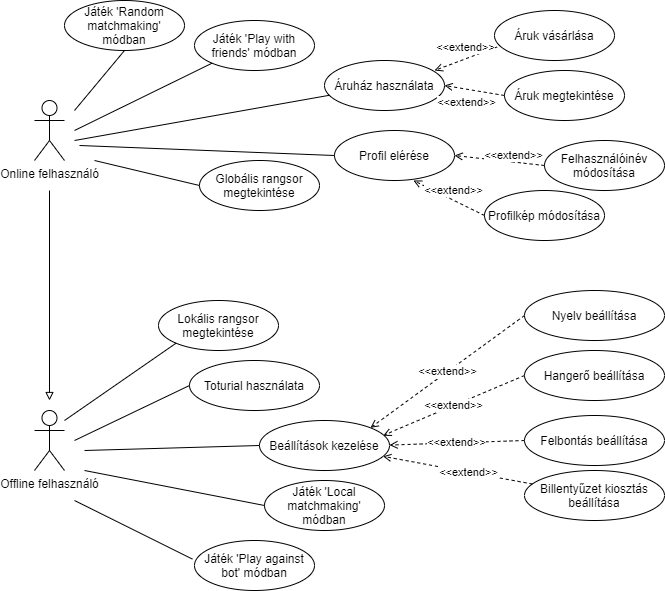

The diagram above was exported from draw.io. Its source (the exported page's mxGraphModel, read from the mxfile embedded in the PNG):
<mxGraphModel dx="1086" dy="806" grid="1" gridSize="10" guides="1" tooltips="1" connect="1" arrows="1" fold="1" page="1" pageScale="1" pageWidth="827" pageHeight="1169" math="0" shadow="0">
  <root>
    <mxCell id="0" />
    <mxCell id="1" parent="0" />
    <mxCell id="w1RCvhp4bXUX8OBTVytZ-1" value="Online felhasználó" style="shape=umlActor;verticalLabelPosition=bottom;verticalAlign=top;html=1;outlineConnect=0;" parent="1" vertex="1">
      <mxGeometry x="170" y="110" width="30" height="60" as="geometry" />
    </mxCell>
    <mxCell id="w1RCvhp4bXUX8OBTVytZ-2" value="Offline felhasználó" style="shape=umlActor;verticalLabelPosition=bottom;verticalAlign=top;html=1;outlineConnect=0;" parent="1" vertex="1">
      <mxGeometry x="170" y="420" width="30" height="60" as="geometry" />
    </mxCell>
    <mxCell id="w1RCvhp4bXUX8OBTVytZ-4" value="Toturial használata" style="ellipse;whiteSpace=wrap;html=1;" parent="1" vertex="1">
      <mxGeometry x="325" y="370" width="130" height="50" as="geometry" />
    </mxCell>
    <mxCell id="w1RCvhp4bXUX8OBTVytZ-5" value="Beállítások kezelése" style="ellipse;whiteSpace=wrap;html=1;" parent="1" vertex="1">
      <mxGeometry x="395" y="430" width="130" height="50" as="geometry" />
    </mxCell>
    <mxCell id="w1RCvhp4bXUX8OBTVytZ-6" value="" style="endArrow=block;html=1;rounded=0;endFill=0;" parent="1" edge="1">
      <mxGeometry width="50" height="50" relative="1" as="geometry">
        <mxPoint x="185" y="200" as="sourcePoint" />
        <mxPoint x="185" y="410" as="targetPoint" />
      </mxGeometry>
    </mxCell>
    <mxCell id="w1RCvhp4bXUX8OBTVytZ-7" value="Profil elérése" style="ellipse;whiteSpace=wrap;html=1;" parent="1" vertex="1">
      <mxGeometry x="470" y="140" width="120" height="50" as="geometry" />
    </mxCell>
    <mxCell id="w1RCvhp4bXUX8OBTVytZ-10" value="Áruház használata" style="ellipse;whiteSpace=wrap;html=1;" parent="1" vertex="1">
      <mxGeometry x="460" y="70" width="120" height="50" as="geometry" />
    </mxCell>
    <mxCell id="w1RCvhp4bXUX8OBTVytZ-11" value="Játék 'Local matchmaking' módban" style="ellipse;whiteSpace=wrap;html=1;" parent="1" vertex="1">
      <mxGeometry x="400" y="490" width="120" height="50" as="geometry" />
    </mxCell>
    <mxCell id="w1RCvhp4bXUX8OBTVytZ-12" value="Játék 'Play with friends' módban" style="ellipse;whiteSpace=wrap;html=1;" parent="1" vertex="1">
      <mxGeometry x="330" y="30" width="120" height="50" as="geometry" />
    </mxCell>
    <mxCell id="w1RCvhp4bXUX8OBTVytZ-13" value="Játék 'Random matchmaking' módban" style="ellipse;whiteSpace=wrap;html=1;" parent="1" vertex="1">
      <mxGeometry x="200" y="10" width="120" height="50" as="geometry" />
    </mxCell>
    <mxCell id="w1RCvhp4bXUX8OBTVytZ-14" value="Játék 'Play against bot' módban" style="ellipse;whiteSpace=wrap;html=1;" parent="1" vertex="1">
      <mxGeometry x="330" y="550" width="120" height="50" as="geometry" />
    </mxCell>
    <mxCell id="w1RCvhp4bXUX8OBTVytZ-15" value="" style="endArrow=none;html=1;rounded=0;entryX=0;entryY=0.5;entryDx=0;entryDy=0;" parent="1" target="w1RCvhp4bXUX8OBTVytZ-4" edge="1">
      <mxGeometry width="50" height="50" relative="1" as="geometry">
        <mxPoint x="210" y="450" as="sourcePoint" />
        <mxPoint x="260" y="410" as="targetPoint" />
      </mxGeometry>
    </mxCell>
    <mxCell id="w1RCvhp4bXUX8OBTVytZ-16" value="" style="endArrow=none;html=1;rounded=0;entryX=0;entryY=0.5;entryDx=0;entryDy=0;" parent="1" target="w1RCvhp4bXUX8OBTVytZ-5" edge="1">
      <mxGeometry width="50" height="50" relative="1" as="geometry">
        <mxPoint x="220" y="460" as="sourcePoint" />
        <mxPoint x="290" y="440" as="targetPoint" />
      </mxGeometry>
    </mxCell>
    <mxCell id="w1RCvhp4bXUX8OBTVytZ-17" value="" style="endArrow=none;html=1;rounded=0;entryX=0;entryY=0.5;entryDx=0;entryDy=0;" parent="1" target="w1RCvhp4bXUX8OBTVytZ-11" edge="1">
      <mxGeometry width="50" height="50" relative="1" as="geometry">
        <mxPoint x="220" y="480" as="sourcePoint" />
        <mxPoint x="370" y="490" as="targetPoint" />
      </mxGeometry>
    </mxCell>
    <mxCell id="w1RCvhp4bXUX8OBTVytZ-18" value="" style="endArrow=none;html=1;rounded=0;exitX=-0.017;exitY=0.372;exitDx=0;exitDy=0;exitPerimeter=0;" parent="1" source="w1RCvhp4bXUX8OBTVytZ-14" edge="1">
      <mxGeometry width="50" height="50" relative="1" as="geometry">
        <mxPoint x="170" y="560" as="sourcePoint" />
        <mxPoint x="210" y="510" as="targetPoint" />
      </mxGeometry>
    </mxCell>
    <mxCell id="w1RCvhp4bXUX8OBTVytZ-20" value="" style="endArrow=none;html=1;rounded=0;entryX=0;entryY=0.5;entryDx=0;entryDy=0;" parent="1" target="w1RCvhp4bXUX8OBTVytZ-7" edge="1">
      <mxGeometry width="50" height="50" relative="1" as="geometry">
        <mxPoint x="215" y="155" as="sourcePoint" />
        <mxPoint x="265" y="100" as="targetPoint" />
      </mxGeometry>
    </mxCell>
    <mxCell id="w1RCvhp4bXUX8OBTVytZ-21" value="" style="endArrow=none;html=1;rounded=0;" parent="1" target="w1RCvhp4bXUX8OBTVytZ-10" edge="1">
      <mxGeometry width="50" height="50" relative="1" as="geometry">
        <mxPoint x="210" y="150" as="sourcePoint" />
        <mxPoint x="260" y="100" as="targetPoint" />
      </mxGeometry>
    </mxCell>
    <mxCell id="w1RCvhp4bXUX8OBTVytZ-22" value="" style="endArrow=none;html=1;rounded=0;entryX=0;entryY=1;entryDx=0;entryDy=0;" parent="1" target="w1RCvhp4bXUX8OBTVytZ-12" edge="1">
      <mxGeometry width="50" height="50" relative="1" as="geometry">
        <mxPoint x="210" y="140" as="sourcePoint" />
        <mxPoint x="260" y="90" as="targetPoint" />
      </mxGeometry>
    </mxCell>
    <mxCell id="w1RCvhp4bXUX8OBTVytZ-23" value="" style="endArrow=none;html=1;rounded=0;entryX=0.5;entryY=1;entryDx=0;entryDy=0;" parent="1" target="w1RCvhp4bXUX8OBTVytZ-13" edge="1">
      <mxGeometry width="50" height="50" relative="1" as="geometry">
        <mxPoint x="210" y="120" as="sourcePoint" />
        <mxPoint x="250" y="70" as="targetPoint" />
      </mxGeometry>
    </mxCell>
    <mxCell id="w1RCvhp4bXUX8OBTVytZ-25" value="Hangerő beállítása" style="ellipse;whiteSpace=wrap;html=1;" parent="1" vertex="1">
      <mxGeometry x="660" y="360" width="140" height="50" as="geometry" />
    </mxCell>
    <mxCell id="w1RCvhp4bXUX8OBTVytZ-26" value="&amp;lt;&amp;lt;extend&amp;gt;&amp;gt;" style="endArrow=open;html=1;rounded=0;entryX=0.952;entryY=0.304;entryDx=0;entryDy=0;dashed=1;exitX=0;exitY=0.5;exitDx=0;exitDy=0;entryPerimeter=0;endFill=0;" parent="1" source="w1RCvhp4bXUX8OBTVytZ-25" target="w1RCvhp4bXUX8OBTVytZ-5" edge="1">
      <mxGeometry width="50" height="50" relative="1" as="geometry">
        <mxPoint x="590" y="380" as="sourcePoint" />
        <mxPoint x="550" y="420" as="targetPoint" />
        <Array as="points">
          <mxPoint x="530" y="440" />
        </Array>
      </mxGeometry>
    </mxCell>
    <mxCell id="w1RCvhp4bXUX8OBTVytZ-27" value="Nyelv beállítása" style="ellipse;whiteSpace=wrap;html=1;" parent="1" vertex="1">
      <mxGeometry x="660" y="300" width="140" height="50" as="geometry" />
    </mxCell>
    <mxCell id="w1RCvhp4bXUX8OBTVytZ-28" value="&amp;lt;&amp;lt;extend&amp;gt;&amp;gt;" style="endArrow=open;html=1;rounded=0;entryX=1;entryY=0;entryDx=0;entryDy=0;dashed=1;exitX=0;exitY=0.5;exitDx=0;exitDy=0;endFill=0;" parent="1" source="w1RCvhp4bXUX8OBTVytZ-27" target="w1RCvhp4bXUX8OBTVytZ-5" edge="1">
      <mxGeometry width="50" height="50" relative="1" as="geometry">
        <mxPoint x="629.52" y="449.9999999999999" as="sourcePoint" />
        <mxPoint x="550.4819407771256" y="502.3223304703363" as="targetPoint" />
      </mxGeometry>
    </mxCell>
    <mxCell id="w1RCvhp4bXUX8OBTVytZ-29" value="Billentyűzet kiosztás beállítása" style="ellipse;whiteSpace=wrap;html=1;" parent="1" vertex="1">
      <mxGeometry x="660" y="480" width="140" height="50" as="geometry" />
    </mxCell>
    <mxCell id="w1RCvhp4bXUX8OBTVytZ-30" value="" style="endArrow=open;html=1;rounded=0;dashed=1;endFill=0;" parent="1" source="w1RCvhp4bXUX8OBTVytZ-29" target="w1RCvhp4bXUX8OBTVytZ-5" edge="1">
      <mxGeometry width="50" height="50" relative="1" as="geometry">
        <mxPoint x="639.76" y="510" as="sourcePoint" />
        <mxPoint x="540.24" y="510" as="targetPoint" />
      </mxGeometry>
    </mxCell>
    <mxCell id="GU3bZKMS-6iDsGGeX7FB-3" value="&amp;lt;&amp;lt;extend&amp;gt;&amp;gt;" style="edgeLabel;html=1;align=center;verticalAlign=middle;resizable=0;points=[];" parent="w1RCvhp4bXUX8OBTVytZ-30" vertex="1" connectable="0">
      <mxGeometry x="-0.1446" relative="1" as="geometry">
        <mxPoint as="offset" />
      </mxGeometry>
    </mxCell>
    <mxCell id="w1RCvhp4bXUX8OBTVytZ-31" value="Felbontás beállítása" style="ellipse;whiteSpace=wrap;html=1;" parent="1" vertex="1">
      <mxGeometry x="660" y="425" width="140" height="50" as="geometry" />
    </mxCell>
    <mxCell id="w1RCvhp4bXUX8OBTVytZ-32" value="&amp;lt;&amp;lt;extend&amp;gt;&amp;gt;" style="endArrow=open;html=1;rounded=0;entryX=1;entryY=0.5;entryDx=0;entryDy=0;dashed=1;exitX=0;exitY=0.5;exitDx=0;exitDy=0;endFill=0;" parent="1" source="w1RCvhp4bXUX8OBTVytZ-31" edge="1">
      <mxGeometry width="50" height="50" relative="1" as="geometry">
        <mxPoint x="624.52" y="454.58" as="sourcePoint" />
        <mxPoint x="525" y="454.58" as="targetPoint" />
      </mxGeometry>
    </mxCell>
    <mxCell id="w1RCvhp4bXUX8OBTVytZ-33" value="Áruk vásárlása" style="ellipse;whiteSpace=wrap;html=1;" parent="1" vertex="1">
      <mxGeometry x="630" y="20" width="120" height="50" as="geometry" />
    </mxCell>
    <mxCell id="w1RCvhp4bXUX8OBTVytZ-34" value="&amp;lt;&amp;lt;extend&amp;gt;&amp;gt;" style="endArrow=open;html=1;rounded=0;dashed=1;exitX=0.021;exitY=0.73;exitDx=0;exitDy=0;exitPerimeter=0;endFill=0;" parent="1" source="w1RCvhp4bXUX8OBTVytZ-33" edge="1">
      <mxGeometry x="-0.0885" y="-11" width="50" height="50" relative="1" as="geometry">
        <mxPoint x="610" as="sourcePoint" />
        <mxPoint x="570" y="80" as="targetPoint" />
        <mxPoint as="offset" />
      </mxGeometry>
    </mxCell>
    <mxCell id="w1RCvhp4bXUX8OBTVytZ-35" value="Áruk megtekintése" style="ellipse;whiteSpace=wrap;html=1;" parent="1" vertex="1">
      <mxGeometry x="640" y="80" width="120" height="50" as="geometry" />
    </mxCell>
    <mxCell id="w1RCvhp4bXUX8OBTVytZ-36" value="&amp;lt;&amp;lt;extend&amp;gt;&amp;gt;" style="endArrow=open;html=1;rounded=0;dashed=1;entryX=1;entryY=0.5;entryDx=0;entryDy=0;exitX=0;exitY=0.5;exitDx=0;exitDy=0;endFill=0;" parent="1" source="w1RCvhp4bXUX8OBTVytZ-35" target="w1RCvhp4bXUX8OBTVytZ-10" edge="1">
      <mxGeometry x="0.2" y="13" width="50" height="50" relative="1" as="geometry">
        <mxPoint x="390" y="310" as="sourcePoint" />
        <mxPoint x="440" y="260" as="targetPoint" />
        <mxPoint as="offset" />
      </mxGeometry>
    </mxCell>
    <mxCell id="w1RCvhp4bXUX8OBTVytZ-37" value="Lokális rangsor megtekintése" style="ellipse;whiteSpace=wrap;html=1;" parent="1" vertex="1">
      <mxGeometry x="294" y="310" width="120" height="50" as="geometry" />
    </mxCell>
    <mxCell id="w1RCvhp4bXUX8OBTVytZ-38" value="Globális rangsor megtekintése" style="ellipse;whiteSpace=wrap;html=1;" parent="1" vertex="1">
      <mxGeometry x="335" y="170" width="120" height="50" as="geometry" />
    </mxCell>
    <mxCell id="dP8S8aaZlOEkvvvo9vkH-1" value="" style="endArrow=none;html=1;rounded=0;entryX=0;entryY=1;entryDx=0;entryDy=0;" parent="1" target="w1RCvhp4bXUX8OBTVytZ-37" edge="1">
      <mxGeometry width="50" height="50" relative="1" as="geometry">
        <mxPoint x="200" y="430" as="sourcePoint" />
        <mxPoint x="250" y="380" as="targetPoint" />
      </mxGeometry>
    </mxCell>
    <mxCell id="dP8S8aaZlOEkvvvo9vkH-2" value="" style="endArrow=none;html=1;rounded=0;entryX=0;entryY=0.5;entryDx=0;entryDy=0;" parent="1" target="w1RCvhp4bXUX8OBTVytZ-38" edge="1">
      <mxGeometry width="50" height="50" relative="1" as="geometry">
        <mxPoint x="230" y="170" as="sourcePoint" />
        <mxPoint x="310" y="200" as="targetPoint" />
      </mxGeometry>
    </mxCell>
    <mxCell id="eW4PkH0KOiLd8h5-Utnb-1" value="&lt;span&gt;Profilkép módosítása&lt;/span&gt;" style="ellipse;whiteSpace=wrap;html=1;" parent="1" vertex="1">
      <mxGeometry x="620" y="200" width="120" height="50" as="geometry" />
    </mxCell>
    <mxCell id="eW4PkH0KOiLd8h5-Utnb-2" value="&amp;lt;&amp;lt;extend&amp;gt;&amp;gt;" style="endArrow=open;html=1;rounded=0;dashed=1;entryX=0.658;entryY=1;entryDx=0;entryDy=0;exitX=0;exitY=0.5;exitDx=0;exitDy=0;endFill=0;entryPerimeter=0;" parent="1" source="eW4PkH0KOiLd8h5-Utnb-1" target="w1RCvhp4bXUX8OBTVytZ-7" edge="1">
      <mxGeometry x="-0.01" y="-9" width="50" height="50" relative="1" as="geometry">
        <mxPoint x="350" y="420" as="sourcePoint" />
        <mxPoint x="540" y="205" as="targetPoint" />
        <mxPoint as="offset" />
      </mxGeometry>
    </mxCell>
    <mxCell id="eW4PkH0KOiLd8h5-Utnb-3" value="&lt;span&gt;Felhasználóinév módosítása&lt;/span&gt;" style="ellipse;whiteSpace=wrap;html=1;" parent="1" vertex="1">
      <mxGeometry x="680" y="150" width="120" height="50" as="geometry" />
    </mxCell>
    <mxCell id="eW4PkH0KOiLd8h5-Utnb-4" value="&amp;lt;&amp;lt;extend&amp;gt;&amp;gt;" style="endArrow=open;html=1;rounded=0;dashed=1;entryX=1;entryY=0.5;entryDx=0;entryDy=0;exitX=0;exitY=0.5;exitDx=0;exitDy=0;endFill=0;" parent="1" source="eW4PkH0KOiLd8h5-Utnb-3" target="w1RCvhp4bXUX8OBTVytZ-7" edge="1">
      <mxGeometry x="-0.2973" y="-7" width="50" height="50" relative="1" as="geometry">
        <mxPoint x="640" y="160" as="sourcePoint" />
        <mxPoint x="580" y="140" as="targetPoint" />
        <mxPoint as="offset" />
      </mxGeometry>
    </mxCell>
  </root>
</mxGraphModel>